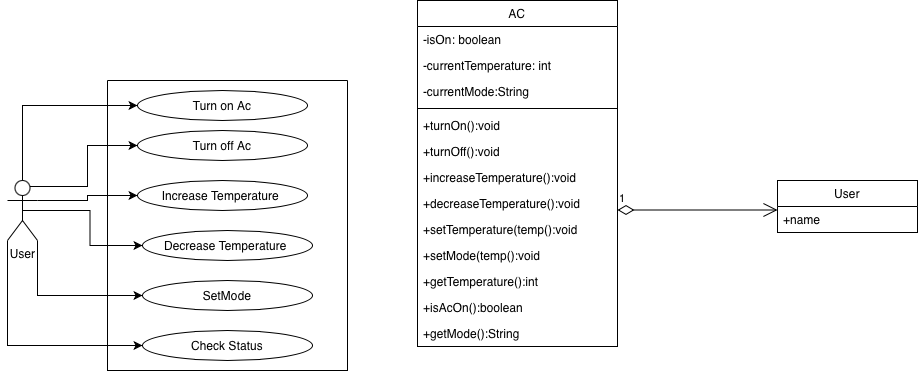

The diagram above was exported from draw.io. Its source (the exported page's mxGraphModel, read from the mxfile embedded in the PNG):
<mxGraphModel dx="814" dy="592" grid="1" gridSize="10" guides="1" tooltips="1" connect="1" arrows="1" fold="1" page="1" pageScale="1" pageWidth="827" pageHeight="1169" math="0" shadow="0">
  <root>
    <mxCell id="0" />
    <mxCell id="1" parent="0" />
    <mxCell id="grD84xuMdvQDs1bsyJ27-13" edge="1" parent="1" source="grD84xuMdvQDs1bsyJ27-2" style="edgeStyle=orthogonalEdgeStyle;rounded=0;orthogonalLoop=1;jettySize=auto;html=1;exitX=0.5;exitY=0;exitDx=0;exitDy=0;exitPerimeter=0;entryX=0;entryY=0.5;entryDx=0;entryDy=0;" target="grD84xuMdvQDs1bsyJ27-5">
      <mxGeometry relative="1" as="geometry" />
    </mxCell>
    <mxCell id="grD84xuMdvQDs1bsyJ27-14" edge="1" parent="1" source="grD84xuMdvQDs1bsyJ27-2" style="edgeStyle=orthogonalEdgeStyle;rounded=0;orthogonalLoop=1;jettySize=auto;html=1;exitX=0.75;exitY=0.1;exitDx=0;exitDy=0;exitPerimeter=0;entryX=0;entryY=0.5;entryDx=0;entryDy=0;" target="grD84xuMdvQDs1bsyJ27-6">
      <mxGeometry relative="1" as="geometry" />
    </mxCell>
    <mxCell id="grD84xuMdvQDs1bsyJ27-15" edge="1" parent="1" source="grD84xuMdvQDs1bsyJ27-2" style="edgeStyle=orthogonalEdgeStyle;rounded=0;orthogonalLoop=1;jettySize=auto;html=1;exitX=1;exitY=0.3333333333333333;exitDx=0;exitDy=0;exitPerimeter=0;" target="grD84xuMdvQDs1bsyJ27-7">
      <mxGeometry relative="1" as="geometry" />
    </mxCell>
    <mxCell id="grD84xuMdvQDs1bsyJ27-16" edge="1" parent="1" source="grD84xuMdvQDs1bsyJ27-2" style="edgeStyle=orthogonalEdgeStyle;rounded=0;orthogonalLoop=1;jettySize=auto;html=1;exitX=0.5;exitY=0.5;exitDx=0;exitDy=0;exitPerimeter=0;entryX=0;entryY=0.5;entryDx=0;entryDy=0;" target="grD84xuMdvQDs1bsyJ27-8">
      <mxGeometry relative="1" as="geometry" />
    </mxCell>
    <mxCell id="grD84xuMdvQDs1bsyJ27-17" edge="1" parent="1" source="grD84xuMdvQDs1bsyJ27-2" style="edgeStyle=orthogonalEdgeStyle;rounded=0;orthogonalLoop=1;jettySize=auto;html=1;exitX=1;exitY=1;exitDx=0;exitDy=0;exitPerimeter=0;entryX=0;entryY=0.5;entryDx=0;entryDy=0;" target="grD84xuMdvQDs1bsyJ27-9">
      <mxGeometry relative="1" as="geometry" />
    </mxCell>
    <mxCell id="grD84xuMdvQDs1bsyJ27-18" edge="1" parent="1" source="grD84xuMdvQDs1bsyJ27-2" style="edgeStyle=orthogonalEdgeStyle;rounded=0;orthogonalLoop=1;jettySize=auto;html=1;exitX=0;exitY=1;exitDx=0;exitDy=0;exitPerimeter=0;entryX=0;entryY=0.5;entryDx=0;entryDy=0;" target="grD84xuMdvQDs1bsyJ27-10">
      <mxGeometry relative="1" as="geometry" />
    </mxCell>
    <mxCell id="grD84xuMdvQDs1bsyJ27-2" parent="1" style="shape=umlActor;verticalLabelPosition=bottom;verticalAlign=top;html=1;outlineConnect=0;" value="User" vertex="1">
      <mxGeometry height="60" width="30" x="100" y="350" as="geometry" />
    </mxCell>
    <mxCell id="grD84xuMdvQDs1bsyJ27-4" parent="1" style="swimlane;startSize=0;strokeColor=default;align=center;verticalAlign=middle;fontFamily=Helvetica;fontSize=12;fontColor=default;fillColor=default;" value="" vertex="1">
      <mxGeometry height="290" width="240" x="200" y="250" as="geometry" />
    </mxCell>
    <mxCell id="grD84xuMdvQDs1bsyJ27-5" parent="grD84xuMdvQDs1bsyJ27-4" style="ellipse;whiteSpace=wrap;html=1;strokeColor=default;align=center;verticalAlign=middle;fontFamily=Helvetica;fontSize=12;fontColor=default;fillColor=default;" value="Turn on Ac" vertex="1">
      <mxGeometry height="30" width="170" x="30" y="10" as="geometry" />
    </mxCell>
    <mxCell id="grD84xuMdvQDs1bsyJ27-6" parent="grD84xuMdvQDs1bsyJ27-4" style="ellipse;whiteSpace=wrap;html=1;strokeColor=default;align=center;verticalAlign=middle;fontFamily=Helvetica;fontSize=12;fontColor=default;fillColor=default;" value="Turn off Ac" vertex="1">
      <mxGeometry height="30" width="170" x="30" y="50" as="geometry" />
    </mxCell>
    <mxCell id="grD84xuMdvQDs1bsyJ27-7" parent="grD84xuMdvQDs1bsyJ27-4" style="ellipse;whiteSpace=wrap;html=1;strokeColor=default;align=center;verticalAlign=middle;fontFamily=Helvetica;fontSize=12;fontColor=default;fillColor=default;" value="Increase Temperature&amp;nbsp;" vertex="1">
      <mxGeometry height="30" width="170" x="30" y="100" as="geometry" />
    </mxCell>
    <mxCell id="grD84xuMdvQDs1bsyJ27-8" parent="grD84xuMdvQDs1bsyJ27-4" style="ellipse;whiteSpace=wrap;html=1;strokeColor=default;align=center;verticalAlign=middle;fontFamily=Helvetica;fontSize=12;fontColor=default;fillColor=default;" value="Decrease Temperature&amp;nbsp;" vertex="1">
      <mxGeometry height="30" width="170" x="35" y="150" as="geometry" />
    </mxCell>
    <mxCell id="grD84xuMdvQDs1bsyJ27-9" parent="grD84xuMdvQDs1bsyJ27-4" style="ellipse;whiteSpace=wrap;html=1;strokeColor=default;align=center;verticalAlign=middle;fontFamily=Helvetica;fontSize=12;fontColor=default;fillColor=default;" value="SetMode" vertex="1">
      <mxGeometry height="30" width="170" x="35" y="200" as="geometry" />
    </mxCell>
    <mxCell id="grD84xuMdvQDs1bsyJ27-10" parent="grD84xuMdvQDs1bsyJ27-4" style="ellipse;whiteSpace=wrap;html=1;strokeColor=default;align=center;verticalAlign=middle;fontFamily=Helvetica;fontSize=12;fontColor=default;fillColor=default;" value="Check Status" vertex="1">
      <mxGeometry height="30" width="170" x="35" y="250" as="geometry" />
    </mxCell>
    <mxCell id="grD84xuMdvQDs1bsyJ27-19" parent="1" style="swimlane;fontStyle=0;childLayout=stackLayout;horizontal=1;startSize=26;fillColor=none;horizontalStack=0;resizeParent=1;resizeParentMax=0;resizeLast=0;collapsible=1;marginBottom=0;whiteSpace=wrap;html=1;" value="AC" vertex="1">
      <mxGeometry height="346" width="200" x="510" y="170" as="geometry" />
    </mxCell>
    <mxCell id="grD84xuMdvQDs1bsyJ27-20" parent="grD84xuMdvQDs1bsyJ27-19" style="text;strokeColor=none;fillColor=none;align=left;verticalAlign=top;spacingLeft=4;spacingRight=4;overflow=hidden;rotatable=0;points=[[0,0.5],[1,0.5]];portConstraint=eastwest;whiteSpace=wrap;html=1;" value="-isOn: boolean&lt;div&gt;&lt;br&gt;&lt;/div&gt;" vertex="1">
      <mxGeometry height="26" width="200" y="26" as="geometry" />
    </mxCell>
    <mxCell id="grD84xuMdvQDs1bsyJ27-21" parent="grD84xuMdvQDs1bsyJ27-19" style="text;strokeColor=none;fillColor=none;align=left;verticalAlign=top;spacingLeft=4;spacingRight=4;overflow=hidden;rotatable=0;points=[[0,0.5],[1,0.5]];portConstraint=eastwest;whiteSpace=wrap;html=1;" value="-currentTemperature: int" vertex="1">
      <mxGeometry height="26" width="200" y="52" as="geometry" />
    </mxCell>
    <mxCell id="grD84xuMdvQDs1bsyJ27-27" parent="grD84xuMdvQDs1bsyJ27-19" style="text;strokeColor=none;fillColor=none;align=left;verticalAlign=top;spacingLeft=4;spacingRight=4;overflow=hidden;rotatable=0;points=[[0,0.5],[1,0.5]];portConstraint=eastwest;whiteSpace=wrap;html=1;" value="&lt;div&gt;-currentMode:String&lt;br&gt;&lt;/div&gt;" vertex="1">
      <mxGeometry height="26" width="200" y="78" as="geometry" />
    </mxCell>
    <mxCell id="grD84xuMdvQDs1bsyJ27-48" parent="grD84xuMdvQDs1bsyJ27-19" style="line;strokeWidth=1;fillColor=none;align=left;verticalAlign=middle;spacingTop=-1;spacingLeft=3;spacingRight=3;rotatable=0;labelPosition=right;points=[];portConstraint=eastwest;strokeColor=inherit;" value="" vertex="1">
      <mxGeometry height="8" width="200" y="104" as="geometry" />
    </mxCell>
    <mxCell id="grD84xuMdvQDs1bsyJ27-28" parent="grD84xuMdvQDs1bsyJ27-19" style="text;strokeColor=none;fillColor=none;align=left;verticalAlign=top;spacingLeft=4;spacingRight=4;overflow=hidden;rotatable=0;points=[[0,0.5],[1,0.5]];portConstraint=eastwest;whiteSpace=wrap;html=1;" value="&lt;div&gt;+turnOn():void&lt;/div&gt;" vertex="1">
      <mxGeometry height="26" width="200" y="112" as="geometry" />
    </mxCell>
    <mxCell id="grD84xuMdvQDs1bsyJ27-29" parent="grD84xuMdvQDs1bsyJ27-19" style="text;strokeColor=none;fillColor=none;align=left;verticalAlign=top;spacingLeft=4;spacingRight=4;overflow=hidden;rotatable=0;points=[[0,0.5],[1,0.5]];portConstraint=eastwest;whiteSpace=wrap;html=1;" value="&lt;div&gt;+turnOff():void&lt;br&gt;&lt;/div&gt;" vertex="1">
      <mxGeometry height="26" width="200" y="138" as="geometry" />
    </mxCell>
    <mxCell id="grD84xuMdvQDs1bsyJ27-30" parent="grD84xuMdvQDs1bsyJ27-19" style="text;strokeColor=none;fillColor=none;align=left;verticalAlign=top;spacingLeft=4;spacingRight=4;overflow=hidden;rotatable=0;points=[[0,0.5],[1,0.5]];portConstraint=eastwest;whiteSpace=wrap;html=1;" value="&lt;div&gt;+increaseTemperature():void&lt;/div&gt;" vertex="1">
      <mxGeometry height="26" width="200" y="164" as="geometry" />
    </mxCell>
    <mxCell id="grD84xuMdvQDs1bsyJ27-31" parent="grD84xuMdvQDs1bsyJ27-19" style="text;strokeColor=none;fillColor=none;align=left;verticalAlign=top;spacingLeft=4;spacingRight=4;overflow=hidden;rotatable=0;points=[[0,0.5],[1,0.5]];portConstraint=eastwest;whiteSpace=wrap;html=1;" value="&lt;div&gt;+decreaseTemperature():void&lt;/div&gt;" vertex="1">
      <mxGeometry height="26" width="200" y="190" as="geometry" />
    </mxCell>
    <mxCell id="grD84xuMdvQDs1bsyJ27-32" parent="grD84xuMdvQDs1bsyJ27-19" style="text;strokeColor=none;fillColor=none;align=left;verticalAlign=top;spacingLeft=4;spacingRight=4;overflow=hidden;rotatable=0;points=[[0,0.5],[1,0.5]];portConstraint=eastwest;whiteSpace=wrap;html=1;" value="+setTemperature(temp():void" vertex="1">
      <mxGeometry height="26" width="200" y="216" as="geometry" />
    </mxCell>
    <mxCell id="grD84xuMdvQDs1bsyJ27-33" parent="grD84xuMdvQDs1bsyJ27-19" style="text;strokeColor=none;fillColor=none;align=left;verticalAlign=top;spacingLeft=4;spacingRight=4;overflow=hidden;rotatable=0;points=[[0,0.5],[1,0.5]];portConstraint=eastwest;whiteSpace=wrap;html=1;" value="+setMode(temp():void" vertex="1">
      <mxGeometry height="26" width="200" y="242" as="geometry" />
    </mxCell>
    <mxCell id="grD84xuMdvQDs1bsyJ27-45" parent="grD84xuMdvQDs1bsyJ27-19" style="text;strokeColor=none;fillColor=none;align=left;verticalAlign=top;spacingLeft=4;spacingRight=4;overflow=hidden;rotatable=0;points=[[0,0.5],[1,0.5]];portConstraint=eastwest;whiteSpace=wrap;html=1;" value="+getTemperature():int" vertex="1">
      <mxGeometry height="26" width="200" y="268" as="geometry" />
    </mxCell>
    <mxCell id="grD84xuMdvQDs1bsyJ27-46" parent="grD84xuMdvQDs1bsyJ27-19" style="text;strokeColor=none;fillColor=none;align=left;verticalAlign=top;spacingLeft=4;spacingRight=4;overflow=hidden;rotatable=0;points=[[0,0.5],[1,0.5]];portConstraint=eastwest;whiteSpace=wrap;html=1;" value="+isAcOn():boolean" vertex="1">
      <mxGeometry height="26" width="200" y="294" as="geometry" />
    </mxCell>
    <mxCell id="grD84xuMdvQDs1bsyJ27-47" parent="grD84xuMdvQDs1bsyJ27-19" style="text;strokeColor=none;fillColor=none;align=left;verticalAlign=top;spacingLeft=4;spacingRight=4;overflow=hidden;rotatable=0;points=[[0,0.5],[1,0.5]];portConstraint=eastwest;whiteSpace=wrap;html=1;" value="+getMode():String" vertex="1">
      <mxGeometry height="26" width="200" y="320" as="geometry" />
    </mxCell>
    <mxCell id="grD84xuMdvQDs1bsyJ27-52" parent="1" style="swimlane;fontStyle=0;childLayout=stackLayout;horizontal=1;startSize=26;fillColor=none;horizontalStack=0;resizeParent=1;resizeParentMax=0;resizeLast=0;collapsible=1;marginBottom=0;whiteSpace=wrap;html=1;" value="User" vertex="1">
      <mxGeometry height="52" width="140" x="870" y="350" as="geometry" />
    </mxCell>
    <mxCell id="grD84xuMdvQDs1bsyJ27-53" parent="grD84xuMdvQDs1bsyJ27-52" style="text;strokeColor=none;fillColor=none;align=left;verticalAlign=top;spacingLeft=4;spacingRight=4;overflow=hidden;rotatable=0;points=[[0,0.5],[1,0.5]];portConstraint=eastwest;whiteSpace=wrap;html=1;" value="+name" vertex="1">
      <mxGeometry height="26" width="140" y="26" as="geometry" />
    </mxCell>
    <mxCell id="grD84xuMdvQDs1bsyJ27-56" edge="1" parent="1" style="endArrow=open;html=1;endSize=12;startArrow=diamondThin;startSize=14;startFill=0;edgeStyle=orthogonalEdgeStyle;align=left;verticalAlign=bottom;rounded=0;" value="1">
      <mxGeometry relative="1" x="-1" y="3" as="geometry">
        <mxPoint x="710" y="379.5" as="sourcePoint" />
        <mxPoint x="870" y="379.5" as="targetPoint" />
      </mxGeometry>
    </mxCell>
  </root>
</mxGraphModel>